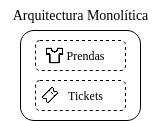

The diagram above was exported from draw.io. Its source (the exported page's mxGraphModel, read from the mxfile embedded in the PNG):
<mxGraphModel dx="811" dy="428" grid="1" gridSize="10" guides="1" tooltips="1" connect="1" arrows="1" fold="1" page="1" pageScale="1" pageWidth="827" pageHeight="1169" math="0" shadow="0">
  <root>
    <mxCell id="0" />
    <mxCell id="1" parent="0" />
    <mxCell id="2" value="&lt;div style=&quot;font-size: 14px;&quot;&gt;Arquitectura Monolítica&lt;/div&gt;" style="text;html=1;align=center;verticalAlign=middle;resizable=0;points=[];autosize=1;strokeColor=none;fillColor=none;fontFamily=Times New Roman;fontSize=14;" vertex="1" parent="1">
      <mxGeometry x="95" y="170" width="160" height="30" as="geometry" />
    </mxCell>
    <mxCell id="3" value="" style="rounded=1;whiteSpace=wrap;html=1;fontFamily=Times New Roman;fontSize=14;fillColor=none;" vertex="1" parent="1">
      <mxGeometry x="115" y="200" width="120" height="90" as="geometry" />
    </mxCell>
    <mxCell id="4" value="" style="group" vertex="1" connectable="0" parent="1">
      <mxGeometry x="130" y="210" width="90" height="30" as="geometry" />
    </mxCell>
    <mxCell id="5" value="" style="shape=image;html=1;verticalAlign=top;verticalLabelPosition=bottom;labelBackgroundColor=#ffffff;imageAspect=0;aspect=fixed;image=https://cdn0.iconfinder.com/data/icons/fashion-elements/24/v_neck-128.png;dashed=1;fontFamily=Times New Roman;fontSize=14;fillColor=none;" vertex="1" parent="4">
      <mxGeometry x="10" y="5.5" width="19" height="19" as="geometry" />
    </mxCell>
    <mxCell id="6" value="" style="rounded=1;whiteSpace=wrap;html=1;fontFamily=Times New Roman;fontSize=14;fillColor=none;dashed=1;" vertex="1" parent="4">
      <mxGeometry width="90" height="30" as="geometry" />
    </mxCell>
    <mxCell id="7" value="&lt;font style=&quot;font-size: 12px;&quot;&gt;Prendas&lt;/font&gt;" style="text;html=1;align=center;verticalAlign=middle;resizable=0;points=[];autosize=1;strokeColor=none;fillColor=none;fontSize=14;fontFamily=Times New Roman;" vertex="1" parent="4">
      <mxGeometry x="20" width="60" height="30" as="geometry" />
    </mxCell>
    <mxCell id="8" value="" style="group" vertex="1" connectable="0" parent="1">
      <mxGeometry x="130" y="250" width="90" height="30" as="geometry" />
    </mxCell>
    <mxCell id="9" value="" style="rounded=1;whiteSpace=wrap;html=1;fontFamily=Times New Roman;fontSize=14;fillColor=none;dashed=1;" vertex="1" parent="8">
      <mxGeometry width="90" height="30" as="geometry" />
    </mxCell>
    <mxCell id="10" value="&lt;font style=&quot;font-size: 12px;&quot;&gt;Tickets&lt;/font&gt;" style="text;html=1;align=center;verticalAlign=middle;resizable=0;points=[];autosize=1;strokeColor=none;fillColor=none;fontSize=14;fontFamily=Times New Roman;" vertex="1" parent="8">
      <mxGeometry x="20" width="60" height="30" as="geometry" />
    </mxCell>
    <mxCell id="11" value="" style="shape=image;html=1;verticalAlign=top;verticalLabelPosition=bottom;labelBackgroundColor=#ffffff;imageAspect=0;aspect=fixed;image=https://cdn1.iconfinder.com/data/icons/ionicons-outline-vol-2/512/ticket-outline-128.png;dashed=1;fontFamily=Times New Roman;fontSize=12;fillColor=none;" vertex="1" parent="8">
      <mxGeometry x="6" y="6" width="18" height="18" as="geometry" />
    </mxCell>
  </root>
</mxGraphModel>